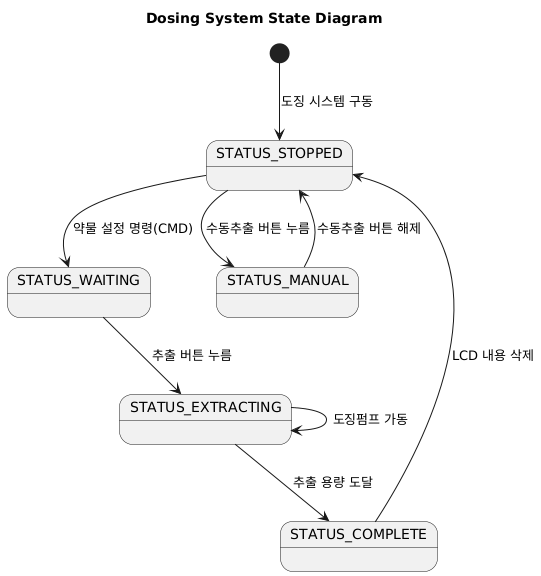

The diagram above was rendered by PlantUML. Its source (embedded in the PNG):
@startuml
title Dosing System State Diagram

state STATUS_STOPPED
state STATUS_WAITING
state STATUS_EXTRACTING
state STATUS_COMPLETE
state STATUS_MANUAL

[*] --> STATUS_STOPPED : 도징 시스템 구동
STATUS_STOPPED --> STATUS_WAITING : 약물 설정 명령(CMD)
STATUS_WAITING --> STATUS_EXTRACTING : 추출 버튼 누름
STATUS_EXTRACTING --> STATUS_EXTRACTING : 도징펌프 가동
STATUS_EXTRACTING --> STATUS_COMPLETE : 추출 용량 도달
STATUS_COMPLETE --> STATUS_STOPPED : LCD 내용 삭제

STATUS_STOPPED --> STATUS_MANUAL : 수동추출 버튼 누름
STATUS_MANUAL --> STATUS_STOPPED : 수동추출 버튼 해제
@enduml